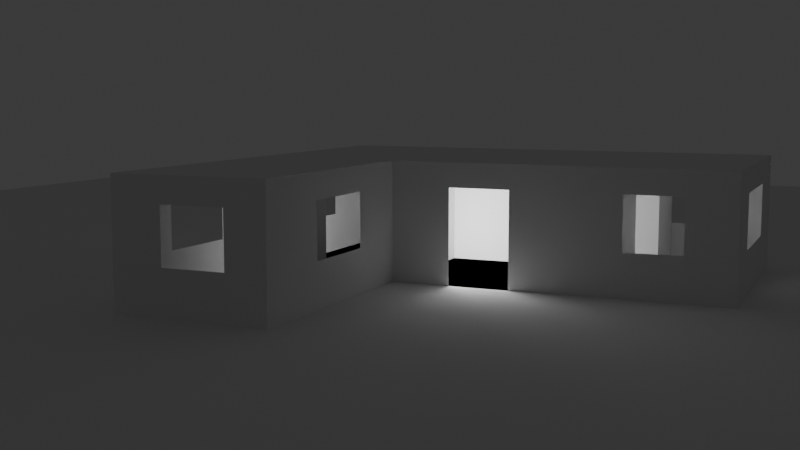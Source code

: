 # Source: casa.blend  (saved by Blender 4.1.24; exported with 4.5.12 LTS)
import bpy
from mathutils import Matrix  # noqa: F401  (used for matrix-valued properties, if any)

bpy.ops.wm.read_factory_settings(use_empty=True)
scene = bpy.context.scene
scene.name = 'Scene'

# ---- collections
col_collection = bpy.data.collections.new('Collection'); scene.collection.children.link(col_collection)

# ---- world
world_world = bpy.data.worlds.new('World'); scene.world = world_world
world_world.use_nodes = True; world_world.node_tree.nodes.clear()
_N = world_world.node_tree.nodes; _L = world_world.node_tree.links
n0 = _N.new('ShaderNodeOutputWorld'); n0.name = 'World Output'; n0.location = (300, 300)
n1 = _N.new('ShaderNodeBackground'); n1.name = 'Background'; n1.location = (10, 300)
n1.inputs[0].default_value = (0.05088, 0.05088, 0.05088, 1.0)
_L.new(n1.outputs[0], n0.inputs[0])
n0.is_active_output = True
world_world.color = (0.05088, 0.05088, 0.05088)
world_world.use_sun_shadow = False
world_world.sun_shadow_jitter_overblur = 0.0

# ---- cameras
cam_camera = bpy.data.cameras.new('Camera')
cam_camera.clip_end = 100.0
cam_camera.ortho_scale = 7.314

# ---- lights
light_light = bpy.data.lights.new('Light', 'POINT')
light_light.transmission_factor = 0.0
light_light.energy = 1000.0
light_light.shadow_soft_size = 1.483
light_light.shadow_maximum_resolution = 0.006
light_light.use_absolute_resolution = True

# ---- meshes
me_plane = bpy.data.meshes.new('Plane')
me_plane.from_pydata([(-1.0, -1.0, 0.0), (1.0, -1.0, 0.0), (-1.0, 1.0, 0.0), (1.0, 1.0, 0.0), (-1.0, -1.0, 4.01), (1.0, -1.0, 4.01), (-1.0, 1.0, 4.01), (1.0, 1.0, 4.01), (-0.1249, -1.0, 0.0), (-0.1249, 1.0, 0.0), (-0.1249, -1.0, 4.01), (-0.1249, 1.0, 4.01), (0.1269, -1.0, 0.0), (0.1269, -1.0, 4.01), (0.1269, 1.0, 0.0), (0.1269, 1.0, 4.01), (-1.0, 1.0, 3.196), (1.0, 1.0, 3.196), (1.0, -1.0, 3.196), (-1.0, -1.0, 3.196), (-0.1249, -1.0, 3.196), (-0.1249, 1.0, 3.196), (0.1269, 1.0, 3.196), (0.1269, -1.0, 3.196), (1.0, 1.0, 1.439), (-1.0, -1.0, 1.439), (-1.0, 1.0, 1.439), (1.0, -1.0, 1.439), (-0.1249, -1.0, 1.439), (-0.1249, 1.0, 1.439), (0.1269, 1.0, 1.439), (0.1269, -1.0, 1.439), (-0.7942, 1.0, 0.0), (-0.7942, 1.0, 4.01), (-0.7942, -1.0, 0.0), (-0.7942, 1.0, 3.196), (-0.7942, 1.0, 1.439), (-0.5385, -1.0, 0.0), (-0.5385, 1.0, 3.196), (-0.5385, 1.0, 1.439), (-0.5385, 1.0, 0.0), (-0.5385, 1.0, 4.01), (0.8046, -1.0, 0.0), (0.8046, -1.0, 4.01), (0.8046, 1.0, 0.0), (0.8046, 1.0, 4.01), (0.8046, 1.0, 3.196), (0.8046, -1.0, 3.196), (0.8046, -1.0, 1.439), (0.8046, 1.0, 1.439), (0.5753, 1.0, 0.0), (0.5753, 1.0, 4.01), (0.5753, -1.0, 3.196), (0.5753, -1.0, 1.439), (0.5753, -1.0, 0.0), (0.5753, -1.0, 4.01), (0.5753, 1.0, 3.196), (0.5753, 1.0, 1.439), (0.3511, 1.0, 0.0), (0.3511, 1.0, 4.01), (0.3511, -1.0, 3.196), (0.3511, -1.0, 1.439), (0.3511, -1.0, 0.0), (0.3511, -1.0, 4.01), (0.3511, 1.0, 3.196), (0.3511, 1.0, 1.439), (-0.3731, -1.0, 0.0), (-0.3731, -1.0, 4.01), (-0.3731, 1.0, 3.196), (-0.3731, 1.0, 1.439), (-0.3731, 1.0, 0.0), (-0.3731, 1.0, 4.01), (-0.3731, -1.0, 3.196), (-0.3731, -1.0, 1.439), (-1.0, -2.989, 4.01), (-1.0, -2.989, 3.196), (-0.7942, -2.989, 3.196), (-0.7942, -2.989, 4.01), (-0.5385, -2.989, 3.196), (-0.7942, -2.989, 3.196), (-0.7942, -2.989, 4.01), (-0.5385, -2.989, 4.01), (-0.3731, -2.989, 3.196), (-0.5385, -2.989, 3.196), (-0.5385, -2.989, 4.01), (-0.3731, -2.989, 4.01), (-0.3731, -2.989, 3.196), (-0.5385, -2.989, 3.196), (-0.3731, -2.989, 1.439), (-0.5385, -2.989, 1.439), (-0.3731, -2.989, 1.439), (-0.5385, -2.989, 1.439), (-0.5385, -2.989, 0.0), (-0.3731, -2.989, 0.0), (-0.5385, -2.989, 1.439), (-0.7942, -2.989, 1.439), (-0.7942, -2.989, 0.0), (-0.5385, -2.989, 0.0), (-1.0, -2.989, 1.439), (-1.0, -2.989, 0.0), (-0.7942, -2.989, 1.439), (-0.7942, -2.989, 0.0), (-0.7942, -2.989, 3.196), (-1.0, -2.989, 3.196), (-1.0, -2.989, 1.439), (-0.7942, -2.989, 1.439), (-0.3731, -1.597, 3.196), (-0.3731, -1.597, 1.439), (-0.3731, -2.293, 3.196), (-0.3731, -2.293, 1.439), (-1.0, 0.4, 0.0), (1.0, 0.4, 0.0), (-1.0, 0.4, 4.01), (1.0, 0.4, 4.01), (-0.1249, 0.4, 0.0), (0.1269, 0.4, 0.0), (-1.0, 0.4, 3.196), (1.0, 0.4, 3.196), (1.0, 0.4, 1.439), (-1.0, 0.4, 1.439), (-0.7942, 0.4, 0.0), (-0.5385, 0.4, 0.0), (0.8046, 0.4, 0.0), (0.5753, 0.4, 0.0), (0.3511, 0.4, 0.0), (-0.3731, 0.4, 0.0), (-1.0, -0.51, 0.0), (-1.0, -0.51, 4.01), (-0.1249, -0.51, 0.0), (0.1269, -0.51, 0.0), (1.0, -0.51, 3.196), (1.0, -0.51, 1.439), (-0.7942, -0.51, 0.0), (-0.5385, -0.51, 0.0), (0.8046, -0.51, 0.0), (0.5753, -0.51, 0.0), (0.3511, -0.51, 0.0), (-0.3731, -0.51, 0.0), (1.0, -0.51, 0.0), (1.0, -0.51, 4.01), (-1.0, -0.51, 3.196), (-1.0, -0.51, 1.439), (-1.0, -1.597, 1.439), (-1.0, -1.597, 3.196), (-1.0, -2.293, 1.439), (-1.0, -2.293, 3.196), (-0.3731, -1.0, 0.0), (-0.3731, -1.0, 4.01), (-0.3731, 1.0, 0.0), (-0.3731, 1.0, 4.01), (-0.3731, -0.4, 0.0), (-0.3731, -0.4, 4.01), (-0.3731, -1.0, 3.208), (-0.3731, 1.0, 3.208), (-0.3731, -0.4, 3.208), (-0.3731, -0.85, 4.01), (-0.3731, -0.85, 0.0), (-0.3731, -0.85, 3.208), (-0.4671, -1.0, 0.0), (-0.4671, -1.0, 4.01), (-1.0, -1.0, 3.208), (-0.3731, -1.0, 3.208), (-0.4671, -1.0, 3.208), (-0.6803, -1.0, 4.01), (-0.6803, -1.0, 0.0), (-0.6803, -1.0, 3.208), (0.5753, 1.0, 0.0), (0.5753, 1.0, 4.01), (0.5753, 1.0, 3.196), (0.5753, 1.0, 1.439), (0.5753, 1.0, 0.0), (0.5753, 1.0, 4.01), (0.5753, 1.0, 3.196), (0.5753, 1.0, 1.439), (0.5753, 1.0, 0.0), (0.5753, 1.0, 4.01), (0.5753, 1.0, 3.196), (0.5753, 1.0, 1.439), (0.5753, 1.0, 0.0), (0.5753, 1.0, 4.01), (0.5753, 1.0, 3.196), (0.5753, 1.0, 1.439), (0.5753, 1.0, 0.0), (0.5753, 1.0, 4.01), (0.5753, 1.0, 3.196), (0.5753, 1.0, 1.439), (0.5753, 1.0, 0.0), (0.5753, 1.0, 4.01), (0.5753, 1.0, 3.196), (0.5753, 1.0, 1.439), (0.5753, 0.4, 0.0), (0.5753, 0.4, 4.01), (0.2427, 0.4, 0.0), (0.2427, 0.4, 4.01), (-0.375, 0.4, 4.01), (-0.375, 0.4, 0.0), (0.4755, 0.4, 4.01), (0.4755, 0.4, 0.0), (0.2427, 0.4, 3.208), (0.5753, 0.4, 3.208), (-0.375, 0.4, 3.208), (0.4755, 0.4, 3.208), (4.849, 9.642, 0.0), (-4.849, 9.642, 0.0), (4.849, -9.642, 0.0), (-4.849, -9.642, 0.0)], [(67, 147), (66, 146), (70, 148), (71, 149)], [(122, 44, 3, 111), (35, 16, 6, 33), (47, 18, 5, 43), (117, 17, 7, 113), (140, 19, 4, 127), (72, 20, 10, 67), (22, 21, 11, 15), (125, 70, 9, 114), (64, 22, 15, 59), (20, 23, 13, 10), (114, 9, 14, 115), (32, 2, 26, 36), (65, 30, 22, 64), (30, 29, 21, 22), (73, 28, 20, 72), (141, 25, 19, 140), (118, 24, 17, 117), (48, 27, 18, 47), (36, 26, 16, 35), (42, 1, 27, 48), (111, 3, 24, 118), (126, 0, 25, 141), (66, 8, 28, 73), (14, 9, 29, 30), (58, 14, 30, 65), (40, 32, 36, 39), (110, 2, 32, 120), (38, 35, 33, 41), (68, 38, 41, 71), (70, 40, 39, 69), (69, 39, 38, 68), (3, 44, 49, 24), (120, 32, 40, 121), (54, 42, 48, 53), (24, 49, 46, 17), (17, 46, 45, 7), (52, 47, 43, 55), (123, 50, 44, 122), (124, 58, 50, 123), (60, 52, 55, 63), (61, 53, 52, 60), (62, 54, 53, 61), (44, 50, 57, 49), (46, 56, 51, 45), (12, 62, 61, 31), (31, 61, 60, 23), (23, 60, 63, 13), (115, 14, 58, 124), (50, 58, 65, 57), (57, 65, 64, 56), (56, 64, 59, 51), (29, 69, 68, 21), (9, 70, 69, 29), (21, 68, 71, 11), (121, 40, 70, 125), (72, 67, 85, 82), (75, 76, 77, 74), (4, 19, 75, 74), (79, 78, 81, 80), (83, 82, 85, 84), (89, 88, 86, 87), (109, 108, 86, 88), (92, 93, 90, 91), (37, 66, 93, 92), (66, 73, 90, 93), (96, 97, 94, 95), (34, 37, 97, 96), (99, 101, 100, 98), (0, 34, 101, 99), (25, 0, 99, 98), (104, 105, 102, 103), (145, 144, 104, 103), (73, 72, 106, 107), (133, 121, 125, 137), (129, 115, 124, 136), (136, 124, 123, 135), (135, 123, 122, 134), (132, 120, 121, 133), (126, 110, 120, 132), (2, 110, 119, 26), (138, 111, 118, 131), (26, 119, 116, 16), (128, 114, 115, 129), (137, 125, 114, 128), (16, 116, 112, 6), (130, 117, 113, 139), (134, 122, 111, 138), (42, 134, 138, 1), (18, 130, 139, 5), (66, 137, 128, 8), (8, 128, 129, 12), (27, 131, 130, 18), (1, 138, 131, 27), (0, 126, 132, 34), (34, 132, 133, 37), (54, 135, 134, 42), (62, 136, 135, 54), (12, 129, 136, 62), (37, 133, 137, 66), (110, 126, 141, 119), (116, 140, 127, 112), (19, 25, 142, 143), (154, 150, 148, 153), (162, 158, 146, 161), (155, 157, 154, 151), (151, 154, 153, 149), (147, 152, 157, 155), (152, 146, 156, 157), (51, 50, 166, 167), (163, 165, 162, 159), (159, 162, 161, 147), (4, 160, 165, 163), (160, 0, 164, 165), (51, 57, 169, 167), (166, 168, 172, 170), (167, 169, 173, 171), (57, 56, 168, 169), (50, 56, 168, 166), (171, 170, 174, 175), (170, 172, 176, 174), (167, 166, 170, 171), (169, 168, 172, 173), (175, 177, 181, 179), (177, 176, 180, 181), (173, 172, 176, 177), (171, 173, 177, 175), (178, 180, 184, 182), (179, 181, 185, 183), (174, 176, 180, 178), (175, 174, 178, 179), (183, 182, 186, 187), (182, 184, 188, 186), (179, 178, 182, 183), (181, 180, 184, 185), (187, 186, 189, 188), (187, 189, 186, 188), (185, 184, 188, 189), (183, 185, 189, 187), (190, 199, 191, 187, 186), (149, 6, 4, 74, 85, 147), (198, 192, 195, 200), (199, 190, 197, 201), (191, 199, 201, 196), (193, 198, 200, 194), (196, 201, 198, 193), (149, 147, 5, 7), (202, 203, 205, 204)])
_uv = me_plane.uv_layers.new(name='UVMap')
_uv.uv.foreach_set('vector', [0.9023, 0.7, 0.9023, 1.0, 1.0, 1.0, 1.0, 0.7, 0.1029, 1.0, 0.0, 1.0, 0.0, 1.0, 0.1029, 1.0, 0.9023, 0.0, 1.0, 0.0, 1.0, 0.0, 0.9023, 0.0, 1.0, 0.7, 1.0, 1.0, 1.0, 1.0, 1.0, 0.7, 0.0, 0.245, 0.0, 0.0, 0.0, 0.0, 0.0, 0.245, 0.3135, 0.0, 0.4375, 0.0, 0.4375, 0.0, 0.3135, 0.0, 0.5634, 1.0, 0.4375, 1.0, 0.4375, 1.0, 0.5634, 1.0, 0.3135, 0.7, 0.3135, 1.0, 0.4375, 1.0, 0.4375, 0.7, 0.6755, 1.0, 0.5634, 1.0, 0.5634, 1.0, 0.6755, 1.0, 0.4375, 0.0, 0.5634, 0.0, 0.5634, 0.0, 0.4375, 0.0, 0.4375, 0.7, 0.4375, 1.0, 0.5634, 1.0, 0.5634, 0.7, 0.1029, 1.0, 0.0, 1.0, 0.0, 1.0, 0.1029, 1.0, 0.6755, 1.0, 0.5634, 1.0, 0.5634, 1.0, 0.6755, 1.0, 0.5634, 1.0, 0.4375, 1.0, 0.4375, 1.0, 0.5634, 1.0, 0.3135, 0.0, 0.4375, 0.0, 0.4375, 0.0, 0.3135, 0.0, 0.0, 0.245, 0.0, 0.0, 0.0, 0.0, 0.0, 0.245, 1.0, 0.7, 1.0, 1.0, 1.0, 1.0, 1.0, 0.7, 0.9023, 0.0, 1.0, 0.0, 1.0, 0.0, 0.9023, 0.0, 0.1029, 1.0, 0.0, 1.0, 0.0, 1.0, 0.1029, 1.0, 0.9023, 0.0, 1.0, 0.0, 1.0, 0.0, 0.9023, 0.0, 1.0, 0.7, 1.0, 1.0, 1.0, 1.0, 1.0, 0.7, 0.0, 0.245, 0.0, 0.0, 0.0, 0.0, 0.0, 0.245, 0.3135, 0.0, 0.4375, 0.0, 0.4375, 0.0, 0.3135, 0.0, 0.5634, 1.0, 0.4375, 1.0, 0.4375, 1.0, 0.5634, 1.0, 0.6755, 1.0, 0.5634, 1.0, 0.5634, 1.0, 0.6755, 1.0, 0.2308, 1.0, 0.1029, 1.0, 0.1029, 1.0, 0.2308, 1.0, 0.0, 0.7, 0.0, 1.0, 0.1029, 1.0, 0.1029, 0.7, 0.2308, 1.0, 0.1029, 1.0, 0.1029, 1.0, 0.2308, 1.0, 0.3135, 1.0, 0.2308, 1.0, 0.2308, 1.0, 0.3135, 1.0, 0.3135, 1.0, 0.2308, 1.0, 0.2308, 1.0, 0.3135, 1.0, 0.3135, 1.0, 0.2308, 1.0, 0.2308, 1.0, 0.3135, 1.0, 1.0, 1.0, 0.9023, 1.0, 0.9023, 1.0, 1.0, 1.0, 0.1029, 0.7, 0.1029, 1.0, 0.2308, 1.0, 0.2308, 0.7, 0.7876, 0.0, 0.9023, 0.0, 0.9023, 0.0, 0.7876, 0.0, 1.0, 1.0, 0.9023, 1.0, 0.9023, 1.0, 1.0, 1.0, 1.0, 1.0, 0.9023, 1.0, 0.9023, 1.0, 1.0, 1.0, 0.7876, 0.0, 0.9023, 0.0, 0.9023, 0.0, 0.7876, 0.0, 0.7876, 0.7, 0.7876, 1.0, 0.9023, 1.0, 0.9023, 0.7, 0.6755, 0.7, 0.6755, 1.0, 0.7876, 1.0, 0.7876, 0.7, 0.6755, 0.0, 0.7876, 0.0, 0.7876, 0.0, 0.6755, 0.0, 0.6755, 0.0, 0.7876, 0.0, 0.7876, 0.0, 0.6755, 0.0, 0.6755, 0.0, 0.7876, 0.0, 0.7876, 0.0, 0.6755, 0.0, 0.9023, 1.0, 0.7876, 1.0, 0.7876, 1.0, 0.9023, 1.0, 0.9023, 1.0, 0.7876, 1.0, 0.7876, 1.0, 0.9023, 1.0, 0.5634, 0.0, 0.6755, 0.0, 0.6755, 0.0, 0.5634, 0.0, 0.5634, 0.0, 0.6755, 0.0, 0.6755, 0.0, 0.5634, 0.0, 0.5634, 0.0, 0.6755, 0.0, 0.6755, 0.0, 0.5634, 0.0, 0.5634, 0.7, 0.5634, 1.0, 0.6755, 1.0, 0.6755, 0.7, 0.7876, 1.0, 0.6755, 1.0, 0.6755, 1.0, 0.7876, 1.0, 0.7876, 1.0, 0.6755, 1.0, 0.6755, 1.0, 0.7876, 1.0, 0.7876, 1.0, 0.6755, 1.0, 0.6755, 1.0, 0.7876, 1.0, 0.4375, 1.0, 0.3135, 1.0, 0.3135, 1.0, 0.4375, 1.0, 0.4375, 1.0, 0.3135, 1.0, 0.3135, 1.0, 0.4375, 1.0, 0.4375, 1.0, 0.3135, 1.0, 0.3135, 1.0, 0.4375, 1.0, 0.2308, 0.7, 0.2308, 1.0, 0.3135, 1.0, 0.3135, 0.7, 0.3135, 0.0, 0.3135, 0.0, 0.3135, 0.0, 0.3135, 0.0, 0.0, 0.0, 0.1029, 0.0, 0.1029, 0.0, 0.0, 0.0, 0.0, 0.0, 0.0, 0.0, 0.0, 0.0, 0.0, 0.0, 0.1029, 0.0, 0.2308, 0.0, 0.2308, 0.0, 0.1029, 0.0, 0.2308, 0.0, 0.3135, 0.0, 0.3135, 0.0, 0.2308, 0.0, 0.2308, 0.0, 0.3135, 0.0, 0.3135, 0.0, 0.2308, 0.0, 0.3135, 0.0, 0.3135, 0.0, 0.3135, 0.0, 0.3135, 0.0, 0.2308, 0.0, 0.3135, 0.0, 0.3135, 0.0, 0.2308, 0.0, 0.2308, 0.0, 0.3135, 0.0, 0.3135, 0.0, 0.2308, 0.0, 0.3135, 0.0, 0.3135, 0.0, 0.3135, 0.0, 0.3135, 0.0, 0.1029, 0.0, 0.2308, 0.0, 0.2308, 0.0, 0.1029, 0.0, 0.1029, 0.0, 0.2308, 0.0, 0.2308, 0.0, 0.1029, 0.0, 0.0, 0.0, 0.1029, 0.0, 0.1029, 0.0, 0.0, 0.0, 0.0, 0.0, 0.1029, 0.0, 0.1029, 0.0, 0.0, 0.0, 0.0, 0.0, 0.0, 0.0, 0.0, 0.0, 0.0, 0.0, 0.0, 0.0, 0.1029, 0.0, 0.1029, 0.0, 0.0, 0.0, 0.0, 0.0, 0.0, 0.0, 0.0, 0.0, 0.0, 0.0, 0.3135, 0.0, 0.3135, 0.0, 0.3135, 0.0, 0.3135, 0.0, 0.2308, 0.245, 0.2308, 0.7, 0.3135, 0.7, 0.3135, 0.245, 0.5634, 0.245, 0.5634, 0.7, 0.6755, 0.7, 0.6755, 0.245, 0.6755, 0.245, 0.6755, 0.7, 0.7876, 0.7, 0.7876, 0.245, 0.7876, 0.245, 0.7876, 0.7, 0.9023, 0.7, 0.9023, 0.245, 0.1029, 0.245, 0.1029, 0.7, 0.2308, 0.7, 0.2308, 0.245, 0.0, 0.245, 0.0, 0.7, 0.1029, 0.7, 0.1029, 0.245, 0.0, 1.0, 0.0, 0.7, 0.0, 0.7, 0.0, 1.0, 1.0, 0.245, 1.0, 0.7, 1.0, 0.7, 1.0, 0.245, 0.0, 1.0, 0.0, 0.7, 0.0, 0.7, 0.0, 1.0, 0.4375, 0.245, 0.4375, 0.7, 0.5634, 0.7, 0.5634, 0.245, 0.3135, 0.245, 0.3135, 0.7, 0.4375, 0.7, 0.4375, 0.245, 0.0, 1.0, 0.0, 0.7, 0.0, 0.7, 0.0, 1.0, 1.0, 0.245, 1.0, 0.7, 1.0, 0.7, 1.0, 0.245, 0.9023, 0.245, 0.9023, 0.7, 1.0, 0.7, 1.0, 0.245, 0.9023, 0.0, 0.9023, 0.245, 1.0, 0.245, 1.0, 0.0, 1.0, 0.0, 1.0, 0.245, 1.0, 0.245, 1.0, 0.0, 0.3135, 0.0, 0.3135, 0.245, 0.4375, 0.245, 0.4375, 0.0, 0.4375, 0.0, 0.4375, 0.245, 0.5634, 0.245, 0.5634, 0.0, 1.0, 0.0, 1.0, 0.245, 1.0, 0.245, 1.0, 0.0, 1.0, 0.0, 1.0, 0.245, 1.0, 0.245, 1.0, 0.0, 0.0, 0.0, 0.0, 0.245, 0.1029, 0.245, 0.1029, 0.0, 0.1029, 0.0, 0.1029, 0.245, 0.2308, 0.245, 0.2308, 0.0, 0.7876, 0.0, 0.7876, 0.245, 0.9023, 0.245, 0.9023, 0.0, 0.6755, 0.0, 0.6755, 0.245, 0.7876, 0.245, 0.7876, 0.0, 0.5634, 0.0, 0.5634, 0.245, 0.6755, 0.245, 0.6755, 0.0, 0.2308, 0.0, 0.2308, 0.245, 0.3135, 0.245, 0.3135, 0.0, 0.0, 0.7, 0.0, 0.245, 0.0, 0.245, 0.0, 0.7, 0.0, 0.7, 0.0, 0.245, 0.0, 0.245, 0.0, 0.7, 0.0, 0.0, 0.0, 0.0, 0.0, 0.0, 0.0, 0.0, 0.0, 0.0, 0.0, 0.0, 0.0, 0.0, 0.0, 0.0, 0.0, 0.0, 0.0, 0.0, 0.0, 0.0, 0.0, 0.0, 0.0, 0.0, 0.0, 0.0, 0.0, 0.0, 0.0, 0.0, 0.0, 0.0, 0.0, 0.0, 0.0, 0.0, 0.0, 0.0, 0.0, 0.0, 0.0, 0.0, 0.0, 0.0, 0.0, 0.0, 0.0, 0.0, 0.0, 0.0, 0.0, 0.0, 0.0, 0.0, 0.0, 0.0, 0.0, 0.0, 0.0, 0.0, 0.0, 0.0, 0.0, 0.0, 0.0, 0.0, 0.0, 0.0, 0.0, 0.0, 0.0, 0.0, 0.0, 0.0, 0.0, 0.0, 0.0, 0.0, 0.0, 0.0, 0.0, 0.0, 0.0, 0.0, 0.0, 0.0, 0.0, 0.0, 0.0, 0.0, 0.0, 0.0, 0.0, 0.0, 0.0, 0.0, 0.0, 0.0, 0.0, 0.0, 0.0, 0.0, 0.0, 0.0, 0.0, 0.0, 0.0, 0.0, 0.0, 0.0, 0.0, 0.0, 0.0, 0.0, 0.0, 0.0, 0.0, 0.0, 0.7876, 1.0, 0.7876, 1.0, 0.7876, 1.0, 0.7876, 1.0, 0.0, 0.0, 0.0, 0.0, 0.0, 0.0, 0.0, 0.0, 0.0, 0.0, 0.0, 0.0, 0.0, 0.0, 0.0, 0.0, 0.0, 0.0, 0.0, 0.0, 0.0, 0.0, 0.0, 0.0, 0.0, 0.0, 0.0, 0.0, 0.0, 0.0, 0.0, 0.0, 0.7876, 1.0, 0.7876, 1.0, 0.7876, 1.0, 0.7876, 1.0, 0.0, 0.0, 0.0, 0.0, 0.0, 0.0, 0.0, 0.0, 0.7876, 1.0, 0.7876, 1.0, 0.7876, 1.0, 0.7876, 1.0, 0.7876, 1.0, 0.7876, 1.0, 0.7876, 1.0, 0.7876, 1.0, 0.0, 0.0, 0.0, 0.0, 0.0, 0.0, 0.0, 0.0, 0.0, 0.0, 0.0, 0.0, 0.0, 0.0, 0.0, 0.0, 0.0, 0.0, 0.0, 0.0, 0.0, 0.0, 0.0, 0.0, 0.0, 0.0, 0.0, 0.0, 0.0, 0.0, 0.0, 0.0, 0.0, 0.0, 0.0, 0.0, 0.0, 0.0, 0.0, 0.0, 0.0, 0.0, 0.0, 0.0, 0.0, 0.0, 0.0, 0.0, 0.0, 0.0, 0.0, 0.0, 0.0, 0.0, 0.0, 0.0, 0.0, 0.0, 0.0, 0.0, 0.0, 0.0, 0.0, 0.0, 0.7876, 1.0, 0.7876, 1.0, 0.7876, 1.0, 0.7876, 1.0, 0.0, 0.0, 0.0, 0.0, 0.0, 0.0, 0.0, 0.0, 0.7876, 1.0, 0.7876, 1.0, 0.7876, 1.0, 0.7876, 1.0, 0.7876, 1.0, 0.7876, 1.0, 0.7876, 1.0, 0.7876, 1.0, 0.0, 0.0, 0.0, 0.0, 0.0, 0.0, 0.0, 0.0, 0.0, 0.0, 0.0, 0.0, 0.0, 0.0, 0.0, 0.0, 0.0, 0.0, 0.0, 0.0, 0.0, 0.0, 0.0, 0.0, 0.0, 0.0, 0.0, 0.0, 0.0, 0.0, 0.0, 0.0, 0.0, 0.0, 0.0, 0.0, 0.0, 0.0, 0.0, 0.0, 0.0, 0.0, 0.0, 0.0, 0.0, 0.0, 0.0, 0.0, 0.0, 0.0, 0.0, 0.0, 0.0, 0.0, 0.0, 0.0, 0.0, 0.0, 0.0, 0.0, 0.0, 0.0, 0.0, 0.0, 0.0, 0.0, 0.0, 0.0, 0.0, 0.0, 0.0, 0.0, 0.0, 0.0, 0.0, 0.0, 0.0, 0.0, 0.0, 0.0, 1.0, 0.0, 1.0, 1.0, 0.0, 1.0])
me_plane.update()

# ---- objects
ob_light = bpy.data.objects.new('Light', light_light)
ob_camera = bpy.data.objects.new('Camera', cam_camera)
ob_plane = bpy.data.objects.new('Plane', me_plane)

# ---- transforms, parenting, visibility, modifiers, constraints
ob_light.location = (-0.9238, -1.995, 0.9039)
ob_light.rotation_euler = (0.6503, 0.05522, 1.866)
ob_light.lock_rotations_4d = False
ob_light.empty_display_type = 'ARROWS'
ob_light.color = (0.0, 0.0, 0.0, 0.0)
ob_light.lineart.crease_threshold = 0.0
ob_camera.location = (12.99, -36.98, 6.393)
ob_camera.rotation_euler = (1.447, -8.454e-07, 0.4196)
ob_camera.lock_rotations_4d = False
ob_camera.empty_display_type = 'ARROWS'
ob_camera.color = (0.0, 0.0, 0.0, 0.0)
ob_camera.display_type = 'WIRE'
ob_camera.lineart.crease_threshold = 0.0
ob_plane.location = (1.0, 0.0, 0.0)
ob_plane.scale = (7.998, 4.022, 1.0)

# ---- collection membership
col_collection.objects.link(ob_light)
col_collection.objects.link(ob_camera)
col_collection.objects.link(ob_plane)

# ---- scene / render settings (as saved in the file)
scene.camera = ob_camera
scene.frame_start = 1; scene.frame_end = 250; scene.frame_set(1)
scene.render.engine = 'BLENDER_EEVEE_NEXT'
scene.cycles.sampling_pattern = 'TABULATED_SOBOL'
scene.eevee.ray_tracing_options.trace_max_roughness = 0.0
bpy.context.view_layer.update()
